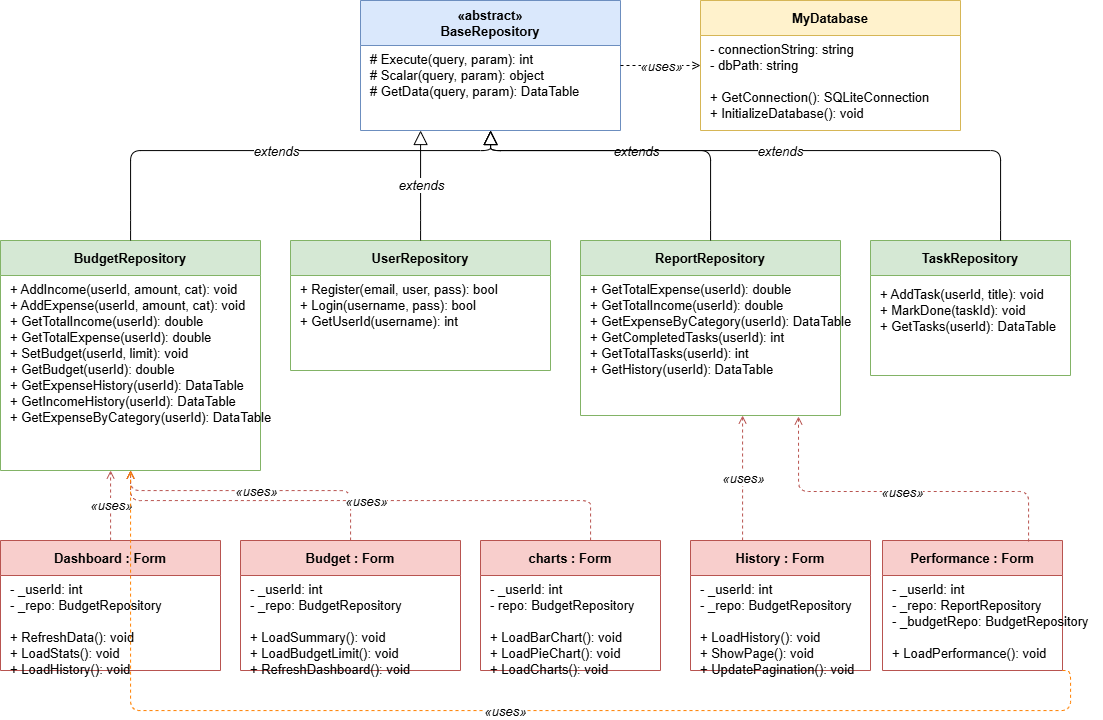

The diagram above was exported from draw.io. Its source (the exported page's mxGraphModel, read from the mxfile embedded in the PNG):
<mxGraphModel dx="1191" dy="765" grid="1" gridSize="10" guides="1" tooltips="1" connect="1" arrows="1" fold="1" page="1" pageScale="1" pageWidth="1100" pageHeight="850" math="0" shadow="0">
  <root>
    <mxCell id="0" />
    <mxCell id="1" parent="0" />
    <mxCell id="2" parent="1" style="swimlane;fontStyle=1;align=center;startSize=45;fillColor=#dae8fc;strokeColor=#6c8ebf;fontSize=13;" value="«abstract»&#10;BaseRepository" vertex="1">
      <mxGeometry height="130" width="260" x="380" y="20" as="geometry" />
    </mxCell>
    <mxCell id="2a" parent="2" style="text;strokeColor=none;fillColor=none;align=left;verticalAlign=top;spacingLeft=8;fontSize=13;" value="# Execute(query, param): int&#10;# Scalar(query, param): object&#10;# GetData(query, param): DataTable" vertex="1">
      <mxGeometry height="85" width="260" y="45" as="geometry" />
    </mxCell>
    <mxCell id="3" parent="1" style="swimlane;fontStyle=1;align=center;startSize=35;fillColor=#fff2cc;strokeColor=#d6b656;fontSize=13;" value="MyDatabase" vertex="1">
      <mxGeometry height="130" width="260" x="720" y="20" as="geometry" />
    </mxCell>
    <mxCell id="3a" parent="3" style="text;strokeColor=none;fillColor=none;align=left;verticalAlign=top;spacingLeft=8;fontSize=13;" value="- connectionString: string&#10;- dbPath: string&#10;&#10;+ GetConnection(): SQLiteConnection&#10;+ InitializeDatabase(): void" vertex="1">
      <mxGeometry height="95" width="260" y="35" as="geometry" />
    </mxCell>
    <mxCell id="4" parent="1" style="swimlane;fontStyle=1;align=center;startSize=35;fillColor=#d5e8d4;strokeColor=#82b366;fontSize=13;" value="BudgetRepository" vertex="1">
      <mxGeometry height="230" width="260" x="20" y="260" as="geometry" />
    </mxCell>
    <mxCell id="4a" parent="4" style="text;strokeColor=none;fillColor=none;align=left;verticalAlign=top;spacingLeft=8;fontSize=13;" value="+ AddIncome(userId, amount, cat): void&#10;+ AddExpense(userId, amount, cat): void&#10;+ GetTotalIncome(userId): double&#10;+ GetTotalExpense(userId): double&#10;+ SetBudget(userId, limit): void&#10;+ GetBudget(userId): double&#10;+ GetExpenseHistory(userId): DataTable&#10;+ GetIncomeHistory(userId): DataTable&#10;+ GetExpenseByCategory(userId): DataTable" vertex="1">
      <mxGeometry height="195" width="260" y="35" as="geometry" />
    </mxCell>
    <mxCell id="5" parent="1" style="swimlane;fontStyle=1;align=center;startSize=35;fillColor=#d5e8d4;strokeColor=#82b366;fontSize=13;" value="UserRepository" vertex="1">
      <mxGeometry height="130" width="260" x="310" y="260" as="geometry" />
    </mxCell>
    <mxCell id="5a" parent="5" style="text;strokeColor=none;fillColor=none;align=left;verticalAlign=top;spacingLeft=8;fontSize=13;" value="+ Register(email, user, pass): bool&#10;+ Login(username, pass): bool&#10;+ GetUserId(username): int" vertex="1">
      <mxGeometry height="95" width="260" y="35" as="geometry" />
    </mxCell>
    <mxCell id="6" parent="1" style="swimlane;fontStyle=1;align=center;startSize=35;fillColor=#d5e8d4;strokeColor=#82b366;fontSize=13;" value="ReportRepository" vertex="1">
      <mxGeometry height="175" width="260" x="600" y="260" as="geometry" />
    </mxCell>
    <mxCell id="6a" parent="6" style="text;strokeColor=none;fillColor=none;align=left;verticalAlign=top;spacingLeft=8;fontSize=13;" value="+ GetTotalExpense(userId): double&#10;+ GetTotalIncome(userId): double&#10;+ GetExpenseByCategory(userId): DataTable&#10;+ GetCompletedTasks(userId): int&#10;+ GetTotalTasks(userId): int&#10;+ GetHistory(userId): DataTable" vertex="1">
      <mxGeometry height="140" width="260" y="35" as="geometry" />
    </mxCell>
    <mxCell id="7" parent="1" style="swimlane;fontStyle=1;align=center;startSize=35;fillColor=#d5e8d4;strokeColor=#82b366;fontSize=13;" value="TaskRepository" vertex="1">
      <mxGeometry height="135" width="200" x="890" y="260" as="geometry" />
    </mxCell>
    <mxCell id="7a" parent="7" style="text;strokeColor=none;fillColor=none;align=left;verticalAlign=top;spacingLeft=8;fontSize=13;" value="+ AddTask(userId, title): void&#10;+ MarkDone(taskId): void&#10;+ GetTasks(userId): DataTable" vertex="1">
      <mxGeometry height="95" width="210" y="40" as="geometry" />
    </mxCell>
    <mxCell id="8" parent="1" style="swimlane;fontStyle=1;align=center;startSize=35;fillColor=#f8cecc;strokeColor=#b85450;fontSize=13;" value="Dashboard : Form" vertex="1">
      <mxGeometry height="130" width="220" x="20" y="560" as="geometry" />
    </mxCell>
    <mxCell id="8a" parent="8" style="text;strokeColor=none;fillColor=none;align=left;verticalAlign=top;spacingLeft=8;fontSize=13;" value="- _userId: int&#10;- _repo: BudgetRepository&#10;&#10;+ RefreshData(): void&#10;+ LoadStats(): void&#10;+ LoadHistory(): void" vertex="1">
      <mxGeometry height="95" width="220" y="35" as="geometry" />
    </mxCell>
    <mxCell id="9" parent="1" style="swimlane;fontStyle=1;align=center;startSize=35;fillColor=#f8cecc;strokeColor=#b85450;fontSize=13;" value="Budget : Form" vertex="1">
      <mxGeometry height="130" width="220" x="260" y="560" as="geometry" />
    </mxCell>
    <mxCell id="9a" parent="9" style="text;strokeColor=none;fillColor=none;align=left;verticalAlign=top;spacingLeft=8;fontSize=13;" value="- _userId: int&#10;- _repo: BudgetRepository&#10;&#10;+ LoadSummary(): void&#10;+ LoadBudgetLimit(): void&#10;+ RefreshDashboard(): void" vertex="1">
      <mxGeometry height="95" width="220" y="35" as="geometry" />
    </mxCell>
    <mxCell id="10" parent="1" style="swimlane;fontStyle=1;align=center;startSize=35;fillColor=#f8cecc;strokeColor=#b85450;fontSize=13;" value="charts : Form" vertex="1">
      <mxGeometry height="130" width="180" x="500" y="560" as="geometry" />
    </mxCell>
    <mxCell id="10a" parent="10" style="text;strokeColor=none;fillColor=none;align=left;verticalAlign=top;spacingLeft=8;fontSize=13;" value="- _userId: int&#10;- repo: BudgetRepository&#10;&#10;+ LoadBarChart(): void&#10;+ LoadPieChart(): void&#10;+ LoadCharts(): void" vertex="1">
      <mxGeometry height="95" width="190" y="35" as="geometry" />
    </mxCell>
    <mxCell id="11" parent="1" style="swimlane;fontStyle=1;align=center;startSize=35;fillColor=#f8cecc;strokeColor=#b85450;fontSize=13;" value="History : Form" vertex="1">
      <mxGeometry height="130" width="180" x="710" y="560" as="geometry" />
    </mxCell>
    <mxCell id="11a" parent="11" style="text;strokeColor=none;fillColor=none;align=left;verticalAlign=top;spacingLeft=8;fontSize=13;" value="- _userId: int&#10;- _repo: BudgetRepository&#10;&#10;+ LoadHistory(): void&#10;+ ShowPage(): void&#10;+ UpdatePagination(): void" vertex="1">
      <mxGeometry height="95" width="190" y="35" as="geometry" />
    </mxCell>
    <mxCell id="12" parent="1" style="swimlane;fontStyle=1;align=center;startSize=35;fillColor=#f8cecc;strokeColor=#b85450;fontSize=13;" value="Performance : Form" vertex="1">
      <mxGeometry height="130" width="180" x="902" y="560" as="geometry" />
    </mxCell>
    <mxCell id="12a" parent="12" style="text;strokeColor=none;fillColor=none;align=left;verticalAlign=top;spacingLeft=8;fontSize=13;" value="- _userId: int&#10;- _repo: ReportRepository&#10;- _budgetRepo: BudgetRepository&#10;&#10;+ LoadPerformance(): void" vertex="1">
      <mxGeometry height="95" width="220" y="35" as="geometry" />
    </mxCell>
    <mxCell id="e1" edge="1" parent="1" source="4" style="edgeStyle=orthogonalEdgeStyle;endArrow=block;endFill=0;endSize=12;startArrow=none;fontSize=13;fontStyle=2;" target="2">
      <mxGeometry relative="1" as="geometry">
        <Array as="points">
          <mxPoint x="150" y="240" />
          <mxPoint x="150" y="170" />
          <mxPoint x="510" y="170" />
          <mxPoint x="510" y="150" />
        </Array>
      </mxGeometry>
    </mxCell>
    <mxCell id="e1l" connectable="0" parent="e1" style="edgeLabel;html=1;align=center;verticalAlign=middle;resizable=0;fontSize=13;fontStyle=2;" value="extends" vertex="1">
      <mxGeometry relative="0.5" as="geometry" />
    </mxCell>
    <mxCell id="e2" edge="1" parent="1" source="5" style="edgeStyle=orthogonalEdgeStyle;endArrow=block;endFill=0;endSize=12;startArrow=none;fontSize=13;" target="2">
      <mxGeometry relative="1" as="geometry">
        <Array as="points">
          <mxPoint x="440" y="240" />
          <mxPoint x="440" y="150" />
        </Array>
      </mxGeometry>
    </mxCell>
    <mxCell id="e2l" connectable="0" parent="e2" style="edgeLabel;html=1;align=center;verticalAlign=middle;resizable=0;fontSize=13;fontStyle=2;" value="extends" vertex="1">
      <mxGeometry relative="0.5" as="geometry" />
    </mxCell>
    <mxCell id="e3" edge="1" parent="1" source="6" style="edgeStyle=orthogonalEdgeStyle;endArrow=block;endFill=0;endSize=12;startArrow=none;fontSize=13;" target="2">
      <mxGeometry relative="1" as="geometry">
        <Array as="points">
          <mxPoint x="730" y="240" />
          <mxPoint x="730" y="170" />
          <mxPoint x="510" y="170" />
          <mxPoint x="510" y="150" />
        </Array>
      </mxGeometry>
    </mxCell>
    <mxCell id="e3l" connectable="0" parent="e3" style="edgeLabel;html=1;align=center;verticalAlign=middle;resizable=0;fontSize=13;fontStyle=2;" value="extends" vertex="1">
      <mxGeometry relative="0.5" as="geometry" />
    </mxCell>
    <mxCell id="e4" edge="1" parent="1" source="7" style="edgeStyle=orthogonalEdgeStyle;endArrow=block;endFill=0;endSize=12;startArrow=none;fontSize=13;" target="2">
      <mxGeometry relative="1" as="geometry">
        <Array as="points">
          <mxPoint x="1020" y="240" />
          <mxPoint x="1020" y="170" />
          <mxPoint x="510" y="170" />
          <mxPoint x="510" y="150" />
        </Array>
      </mxGeometry>
    </mxCell>
    <mxCell id="e4l" connectable="0" parent="e4" style="edgeLabel;html=1;align=center;verticalAlign=middle;resizable=0;fontSize=13;fontStyle=2;" value="extends" vertex="1">
      <mxGeometry relative="0.5" as="geometry" />
    </mxCell>
    <mxCell id="u1" edge="1" parent="1" source="2" style="edgeStyle=orthogonalEdgeStyle;endArrow=open;endFill=0;dashed=1;fontSize=13;" target="3">
      <mxGeometry relative="1" as="geometry" />
    </mxCell>
    <mxCell id="u1l" connectable="0" parent="u1" style="edgeLabel;html=1;align=center;verticalAlign=middle;resizable=0;fontSize=13;fontStyle=2;" value="«uses»" vertex="1">
      <mxGeometry relative="0.5" as="geometry" />
    </mxCell>
    <mxCell id="u2" edge="1" parent="1" source="8" style="edgeStyle=orthogonalEdgeStyle;endArrow=open;endFill=0;dashed=1;strokeColor=#b85450;fontSize=13;" target="4">
      <mxGeometry relative="1" as="geometry">
        <Array as="points">
          <mxPoint x="130" y="540" />
          <mxPoint x="130" y="490" />
        </Array>
      </mxGeometry>
    </mxCell>
    <mxCell id="u2l" connectable="0" parent="u2" style="edgeLabel;html=1;align=center;verticalAlign=middle;resizable=0;fontSize=13;fontStyle=2;" value="«uses»" vertex="1">
      <mxGeometry relative="0.5" as="geometry" />
    </mxCell>
    <mxCell id="u3" edge="1" parent="1" source="9" style="edgeStyle=orthogonalEdgeStyle;endArrow=open;endFill=0;dashed=1;strokeColor=#b85450;fontSize=13;" target="4">
      <mxGeometry relative="1" as="geometry">
        <Array as="points">
          <mxPoint x="370" y="540" />
          <mxPoint x="370" y="510" />
          <mxPoint x="150" y="510" />
          <mxPoint x="150" y="490" />
        </Array>
      </mxGeometry>
    </mxCell>
    <mxCell id="u3l" connectable="0" parent="u3" style="edgeLabel;html=1;align=center;verticalAlign=middle;resizable=0;fontSize=13;fontStyle=2;" value="«uses»" vertex="1">
      <mxGeometry relative="0.5" as="geometry" />
    </mxCell>
    <mxCell id="u4" edge="1" parent="1" source="10" style="edgeStyle=orthogonalEdgeStyle;endArrow=open;endFill=0;dashed=1;strokeColor=#b85450;fontSize=13;" target="4">
      <mxGeometry relative="1" as="geometry">
        <Array as="points">
          <mxPoint x="610" y="540" />
          <mxPoint x="610" y="520" />
          <mxPoint x="150" y="520" />
          <mxPoint x="150" y="490" />
        </Array>
      </mxGeometry>
    </mxCell>
    <mxCell id="u4l" connectable="0" parent="u4" style="edgeLabel;html=1;align=center;verticalAlign=middle;resizable=0;fontSize=13;fontStyle=2;" value="«uses»" vertex="1">
      <mxGeometry relative="0.5" as="geometry" />
    </mxCell>
    <mxCell id="u5" edge="1" parent="1" style="edgeStyle=orthogonalEdgeStyle;endArrow=open;endFill=0;dashed=1;strokeColor=#b85450;fontSize=13;">
      <mxGeometry relative="1" as="geometry">
        <Array as="points">
          <mxPoint x="762" y="540" />
          <mxPoint x="762" y="435" />
        </Array>
        <mxPoint x="762.0769230769231" y="560" as="sourcePoint" />
        <mxPoint x="762.0769230769231" y="435" as="targetPoint" />
      </mxGeometry>
    </mxCell>
    <mxCell id="u5l" connectable="0" parent="u5" style="edgeLabel;html=1;align=center;verticalAlign=middle;resizable=0;fontSize=13;fontStyle=2;" value="«uses»" vertex="1">
      <mxGeometry relative="0.5" as="geometry" />
    </mxCell>
    <mxCell id="u6" edge="1" parent="1" style="edgeStyle=orthogonalEdgeStyle;endArrow=open;endFill=0;dashed=1;strokeColor=#b85450;fontSize=13;">
      <mxGeometry relative="1" as="geometry">
        <Array as="points">
          <mxPoint x="1048" y="541" />
          <mxPoint x="1048" y="511" />
          <mxPoint x="818" y="511" />
          <mxPoint x="818" y="436" />
        </Array>
        <mxPoint x="1048.0769230769229" y="561" as="sourcePoint" />
        <mxPoint x="818" y="436" as="targetPoint" />
      </mxGeometry>
    </mxCell>
    <mxCell id="u6l" connectable="0" parent="u6" style="edgeLabel;html=1;align=center;verticalAlign=middle;resizable=0;fontSize=13;fontStyle=2;" value="«uses»" vertex="1">
      <mxGeometry relative="0.5" as="geometry" />
    </mxCell>
    <mxCell id="u7" edge="1" parent="1" source="12" style="edgeStyle=orthogonalEdgeStyle;endArrow=open;endFill=0;dashed=1;strokeColor=#FF8000;fontSize=13;" target="4">
      <mxGeometry relative="1" as="geometry">
        <Array as="points">
          <mxPoint x="1090" y="690" />
          <mxPoint x="1090" y="730" />
          <mxPoint x="150" y="730" />
          <mxPoint x="150" y="490" />
        </Array>
      </mxGeometry>
    </mxCell>
    <mxCell id="u7l" connectable="0" parent="u7" style="edgeLabel;html=1;align=center;verticalAlign=middle;resizable=0;fontSize=13;fontStyle=2;" value="«uses»" vertex="1">
      <mxGeometry relative="0.5" as="geometry" />
    </mxCell>
  </root>
</mxGraphModel>